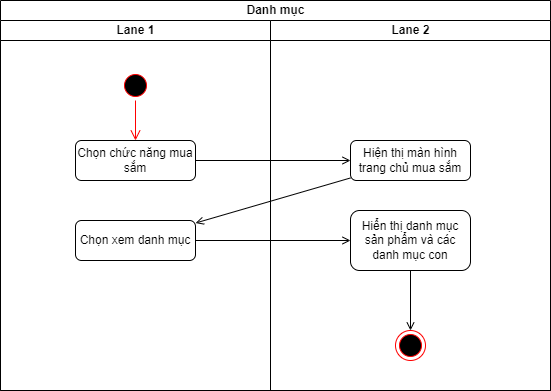

The diagram above was exported from draw.io. Its source (the exported page's mxGraphModel, read from the mxfile embedded in the PNG):
<mxGraphModel dx="1050" dy="581" grid="1" gridSize="10" guides="1" tooltips="1" connect="1" arrows="1" fold="1" page="1" pageScale="1" pageWidth="827" pageHeight="1169" math="0" shadow="0">
  <root>
    <mxCell id="0" />
    <mxCell id="1" parent="0" />
    <mxCell id="BX3waBo8vk9FVqBehHLQ-1" value="Danh mục" style="swimlane;childLayout=stackLayout;resizeParent=1;resizeParentMax=0;startSize=20;html=1;" vertex="1" parent="1">
      <mxGeometry x="160.00000000000045" y="50" width="550" height="390" as="geometry" />
    </mxCell>
    <mxCell id="BX3waBo8vk9FVqBehHLQ-2" value="Lane 1" style="swimlane;startSize=20;html=1;" vertex="1" parent="BX3waBo8vk9FVqBehHLQ-1">
      <mxGeometry y="20" width="270" height="370" as="geometry" />
    </mxCell>
    <mxCell id="BX3waBo8vk9FVqBehHLQ-5" value="" style="ellipse;html=1;shape=startState;fillColor=#000000;strokeColor=#ff0000;" vertex="1" parent="BX3waBo8vk9FVqBehHLQ-2">
      <mxGeometry x="119.99999999999955" y="50" width="30" height="30" as="geometry" />
    </mxCell>
    <mxCell id="BX3waBo8vk9FVqBehHLQ-6" value="" style="edgeStyle=orthogonalEdgeStyle;html=1;verticalAlign=bottom;endArrow=open;endSize=8;strokeColor=#ff0000;rounded=0;entryX=0.5;entryY=0;entryDx=0;entryDy=0;" edge="1" source="BX3waBo8vk9FVqBehHLQ-5" parent="BX3waBo8vk9FVqBehHLQ-2" target="BX3waBo8vk9FVqBehHLQ-7">
      <mxGeometry relative="1" as="geometry">
        <mxPoint x="134.99999999999955" y="120" as="targetPoint" />
      </mxGeometry>
    </mxCell>
    <mxCell id="BX3waBo8vk9FVqBehHLQ-7" value="Chọn chức năng mua sắm" style="rounded=1;whiteSpace=wrap;html=1;" vertex="1" parent="BX3waBo8vk9FVqBehHLQ-2">
      <mxGeometry x="75" y="120" width="120" height="40" as="geometry" />
    </mxCell>
    <mxCell id="BX3waBo8vk9FVqBehHLQ-10" value="Chọn xem danh mục" style="rounded=1;whiteSpace=wrap;html=1;" vertex="1" parent="BX3waBo8vk9FVqBehHLQ-2">
      <mxGeometry x="74.99999999999955" y="200" width="120" height="40" as="geometry" />
    </mxCell>
    <mxCell id="BX3waBo8vk9FVqBehHLQ-9" style="edgeStyle=orthogonalEdgeStyle;rounded=0;orthogonalLoop=1;jettySize=auto;html=1;endArrow=open;endFill=0;" edge="1" parent="BX3waBo8vk9FVqBehHLQ-1" source="BX3waBo8vk9FVqBehHLQ-7" target="BX3waBo8vk9FVqBehHLQ-8">
      <mxGeometry relative="1" as="geometry" />
    </mxCell>
    <mxCell id="BX3waBo8vk9FVqBehHLQ-11" style="rounded=0;orthogonalLoop=1;jettySize=auto;html=1;endArrow=open;endFill=0;" edge="1" parent="BX3waBo8vk9FVqBehHLQ-1" source="BX3waBo8vk9FVqBehHLQ-8" target="BX3waBo8vk9FVqBehHLQ-10">
      <mxGeometry relative="1" as="geometry" />
    </mxCell>
    <mxCell id="BX3waBo8vk9FVqBehHLQ-13" style="edgeStyle=none;rounded=0;orthogonalLoop=1;jettySize=auto;html=1;endArrow=open;endFill=0;" edge="1" parent="BX3waBo8vk9FVqBehHLQ-1" source="BX3waBo8vk9FVqBehHLQ-10" target="BX3waBo8vk9FVqBehHLQ-12">
      <mxGeometry relative="1" as="geometry" />
    </mxCell>
    <mxCell id="BX3waBo8vk9FVqBehHLQ-3" value="Lane 2" style="swimlane;startSize=20;html=1;" vertex="1" parent="BX3waBo8vk9FVqBehHLQ-1">
      <mxGeometry x="270" y="20" width="280" height="370" as="geometry" />
    </mxCell>
    <mxCell id="BX3waBo8vk9FVqBehHLQ-8" value="Hiện thị màn hình trang chủ mua sắm" style="rounded=1;whiteSpace=wrap;html=1;" vertex="1" parent="BX3waBo8vk9FVqBehHLQ-3">
      <mxGeometry x="79.99999999999955" y="120" width="120" height="40" as="geometry" />
    </mxCell>
    <mxCell id="BX3waBo8vk9FVqBehHLQ-15" style="edgeStyle=none;rounded=0;orthogonalLoop=1;jettySize=auto;html=1;entryX=0.5;entryY=0;entryDx=0;entryDy=0;endArrow=open;endFill=0;" edge="1" parent="BX3waBo8vk9FVqBehHLQ-3" source="BX3waBo8vk9FVqBehHLQ-12" target="BX3waBo8vk9FVqBehHLQ-17">
      <mxGeometry relative="1" as="geometry">
        <mxPoint x="139.99999999999955" y="300" as="targetPoint" />
      </mxGeometry>
    </mxCell>
    <mxCell id="BX3waBo8vk9FVqBehHLQ-12" value="Hiển thị danh mục sản phẩm và các danh mục con" style="rounded=1;whiteSpace=wrap;html=1;" vertex="1" parent="BX3waBo8vk9FVqBehHLQ-3">
      <mxGeometry x="80" y="190" width="120" height="60" as="geometry" />
    </mxCell>
    <mxCell id="BX3waBo8vk9FVqBehHLQ-17" value="" style="ellipse;html=1;shape=endState;fillColor=#000000;strokeColor=#ff0000;" vertex="1" parent="BX3waBo8vk9FVqBehHLQ-3">
      <mxGeometry x="124.99999999999955" y="310" width="30" height="30" as="geometry" />
    </mxCell>
  </root>
</mxGraphModel>